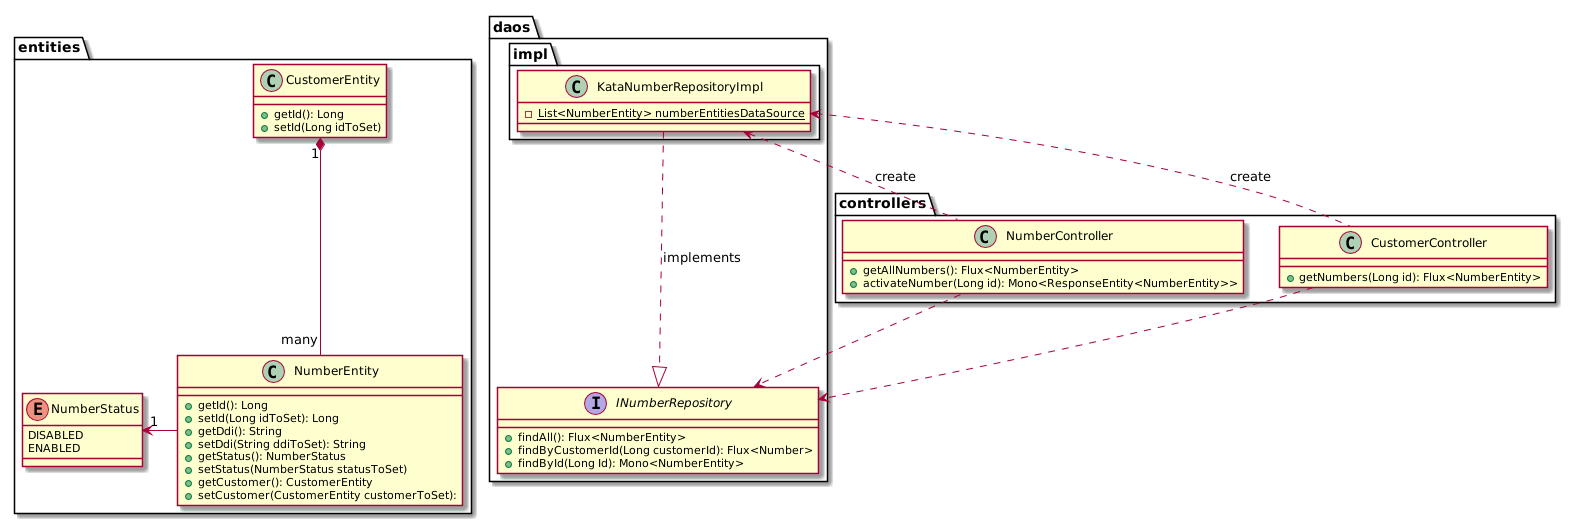

The diagram above was rendered by PlantUML. Its source (embedded in the PNG):
@startuml
package entities {
    class CustomerEntity {
        +getId(): Long
        +setId(Long idToSet)
    }

    class NumberEntity {
        +getId(): Long
        +setId(Long idToSet): Long
        +getDdi(): String
        +setDdi(String ddiToSet): String
        +getStatus(): NumberStatus
        +setStatus(NumberStatus statusToSet)
        +getCustomer(): CustomerEntity
        +setCustomer(CustomerEntity customerToSet):
    }

    enum NumberStatus {
        DISABLED
        ENABLED
    }

    NumberEntity -left-> "1" NumberStatus
    CustomerEntity "1" *-- "many" NumberEntity
}

package daos {
    interface INumberRepository {
        +findAll(): Flux<NumberEntity>
        +findByCustomerId(Long customerId): Flux<Number>
        +findById(Long Id): Mono<NumberEntity>
    }

    package impl {
        class KataNumberRepositoryImpl {
            -{static} List<NumberEntity> numberEntitiesDataSource
        }
    }

    KataNumberRepositoryImpl ..|> INumberRepository: implements
}

package controllers {
    class NumberController {
        +getAllNumbers(): Flux<NumberEntity>
        +activateNumber(Long id): Mono<ResponseEntity<NumberEntity>>
    }
    class CustomerController {
        +getNumbers(Long id): Flux<NumberEntity>
    }
}

NumberController .up.> KataNumberRepositoryImpl: create
CustomerController .up.> KataNumberRepositoryImpl: create

CustomerController ..> INumberRepository
NumberController ..> INumberRepository

@enduml